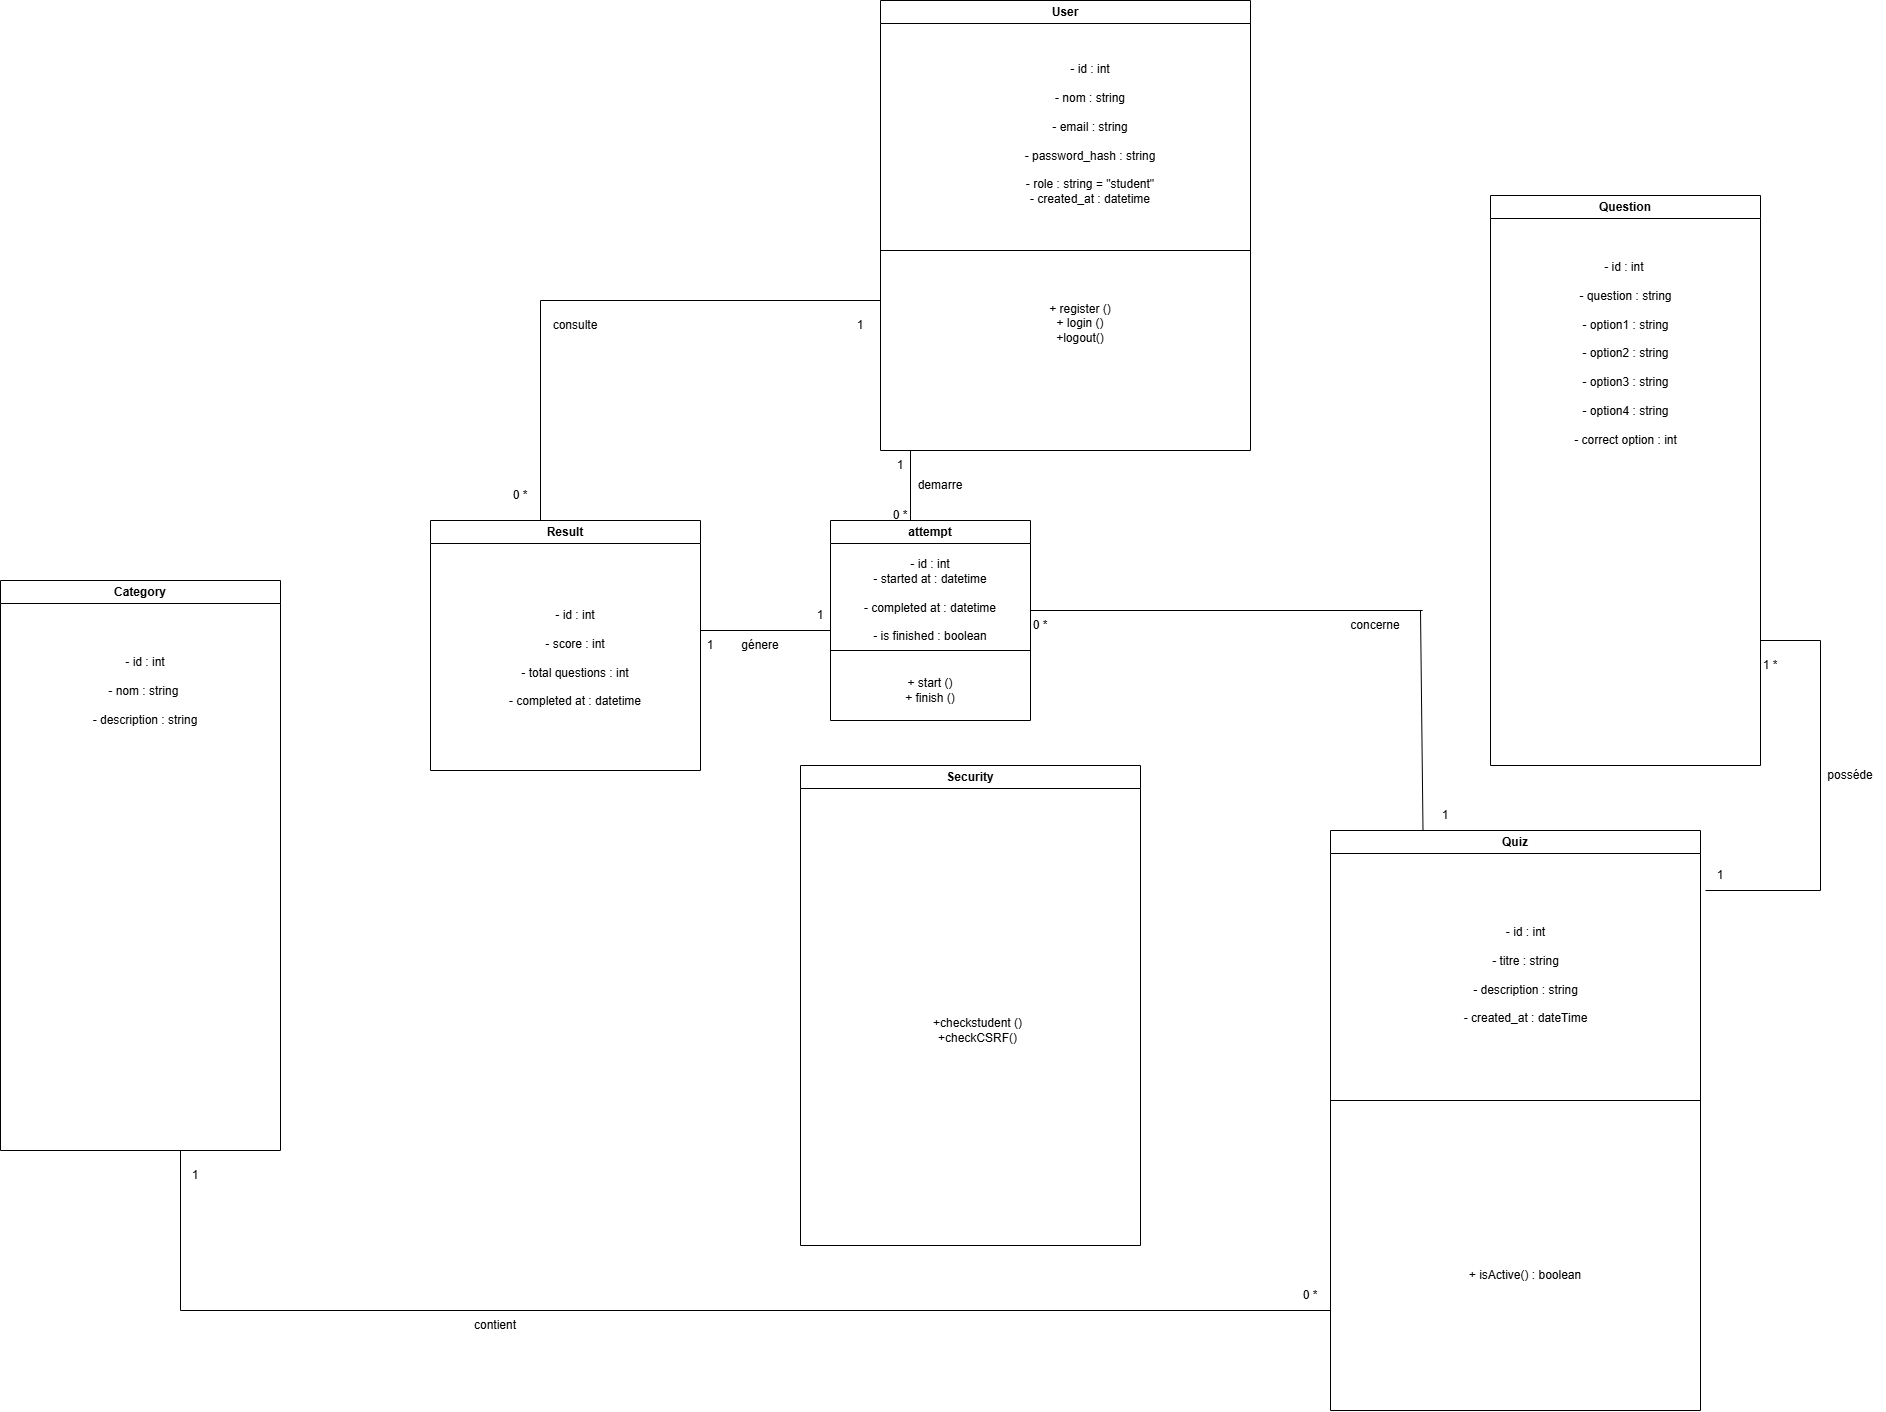

The diagram above was exported from draw.io. Its source (the exported page's mxGraphModel, read from the mxfile embedded in the PNG):
<mxGraphModel dx="2847" dy="1391" grid="1" gridSize="10" guides="1" tooltips="1" connect="1" arrows="1" fold="1" page="1" pageScale="1" pageWidth="850" pageHeight="1100" math="0" shadow="0">
  <root>
    <mxCell id="0" />
    <mxCell id="1" parent="0" />
    <mxCell id="AF9sfZZSwpHuCGJCQBHx-1" parent="1" style="swimlane;whiteSpace=wrap;html=1;" value="User" vertex="1">
      <mxGeometry height="450" width="370" x="1250" y="540" as="geometry" />
    </mxCell>
    <mxCell id="AF9sfZZSwpHuCGJCQBHx-2" parent="AF9sfZZSwpHuCGJCQBHx-1" style="text;html=1;whiteSpace=wrap;strokeColor=none;fillColor=none;align=center;verticalAlign=middle;rounded=0;" value="&lt;div&gt;&lt;br&gt;&lt;/div&gt;&lt;div&gt;&lt;br&gt;&lt;/div&gt;&lt;div&gt;&lt;br&gt;&lt;/div&gt;&lt;div&gt;&lt;br&gt;&lt;/div&gt;- id : int&lt;div&gt;&lt;br&gt;&lt;div&gt;- nom : string&lt;/div&gt;&lt;div&gt;&lt;br&gt;&lt;/div&gt;&lt;div&gt;- email : string&lt;/div&gt;&lt;div&gt;&lt;br&gt;&lt;/div&gt;&lt;div&gt;- password_hash : string&lt;/div&gt;&lt;div&gt;&lt;br&gt;&lt;/div&gt;&lt;div&gt;- role : string = &quot;student&quot;&lt;/div&gt;&lt;div&gt;- created_at : datetime&lt;/div&gt;&lt;/div&gt;" vertex="1">
      <mxGeometry height="30" width="140" x="140" y="90" as="geometry" />
    </mxCell>
    <mxCell id="AF9sfZZSwpHuCGJCQBHx-3" parent="AF9sfZZSwpHuCGJCQBHx-1" style="text;html=1;whiteSpace=wrap;strokeColor=none;fillColor=none;align=center;verticalAlign=middle;rounded=0;" value="&lt;div&gt;+ register ()&lt;/div&gt;&lt;div&gt;+ login ()&lt;/div&gt;&lt;div&gt;+logout()&lt;/div&gt;&lt;div&gt;&lt;br&gt;&lt;/div&gt;" vertex="1">
      <mxGeometry height="140" width="200" x="100" y="260" as="geometry" />
    </mxCell>
    <mxCell id="AF9sfZZSwpHuCGJCQBHx-4" edge="1" parent="AF9sfZZSwpHuCGJCQBHx-1" style="endArrow=none;html=1;rounded=0;" value="">
      <mxGeometry height="50" relative="1" width="50" as="geometry">
        <mxPoint y="250" as="sourcePoint" />
        <mxPoint x="370" y="250" as="targetPoint" />
      </mxGeometry>
    </mxCell>
    <mxCell id="AF9sfZZSwpHuCGJCQBHx-5" parent="1" style="swimlane;whiteSpace=wrap;html=1;" value="Category" vertex="1">
      <mxGeometry height="570" width="280" x="370" y="1120" as="geometry" />
    </mxCell>
    <mxCell id="AF9sfZZSwpHuCGJCQBHx-6" parent="AF9sfZZSwpHuCGJCQBHx-5" style="text;html=1;whiteSpace=wrap;strokeColor=none;fillColor=none;align=center;verticalAlign=middle;rounded=0;" value="- id : int&lt;div&gt;&lt;br&gt;&lt;div&gt;- nom : string&amp;nbsp;&lt;/div&gt;&lt;div&gt;&lt;br&gt;&lt;/div&gt;&lt;div&gt;- description : string&lt;/div&gt;&lt;div&gt;&lt;br&gt;&lt;/div&gt;&lt;div&gt;&lt;br&gt;&lt;/div&gt;&lt;/div&gt;" vertex="1">
      <mxGeometry height="30" width="110" x="90" y="110" as="geometry" />
    </mxCell>
    <mxCell id="AF9sfZZSwpHuCGJCQBHx-7" parent="AF9sfZZSwpHuCGJCQBHx-5" style="text;html=1;whiteSpace=wrap;strokeColor=none;fillColor=none;align=center;verticalAlign=middle;rounded=0;" value="&lt;div&gt;&lt;div&gt;&lt;br&gt;&lt;/div&gt;&lt;/div&gt;" vertex="1">
      <mxGeometry height="30" width="160" x="60" y="390" as="geometry" />
    </mxCell>
    <mxCell id="AF9sfZZSwpHuCGJCQBHx-9" parent="1" style="swimlane;whiteSpace=wrap;html=1;" value="Quiz" vertex="1">
      <mxGeometry height="580" width="370" x="1700" y="1370" as="geometry" />
    </mxCell>
    <mxCell id="AF9sfZZSwpHuCGJCQBHx-10" parent="AF9sfZZSwpHuCGJCQBHx-9" style="text;html=1;whiteSpace=wrap;strokeColor=none;fillColor=none;align=center;verticalAlign=middle;rounded=0;" value="- id : int&lt;div&gt;&lt;br&gt;&lt;div&gt;- titre : string&lt;/div&gt;&lt;div&gt;&lt;br&gt;&lt;/div&gt;&lt;div&gt;- description : string&lt;/div&gt;&lt;div&gt;&lt;br&gt;&lt;/div&gt;&lt;div&gt;- created_at : dateTime&lt;/div&gt;&lt;/div&gt;" vertex="1">
      <mxGeometry height="30" width="145" x="122.5" y="130" as="geometry" />
    </mxCell>
    <mxCell id="AF9sfZZSwpHuCGJCQBHx-11" parent="AF9sfZZSwpHuCGJCQBHx-9" style="text;html=1;whiteSpace=wrap;strokeColor=none;fillColor=none;align=center;verticalAlign=middle;rounded=0;" value="+ isActive() : boolean" vertex="1">
      <mxGeometry height="30" width="170" x="110" y="430" as="geometry" />
    </mxCell>
    <mxCell id="AF9sfZZSwpHuCGJCQBHx-12" edge="1" parent="AF9sfZZSwpHuCGJCQBHx-9" style="endArrow=none;html=1;rounded=0;" value="">
      <mxGeometry height="50" relative="1" width="50" as="geometry">
        <mxPoint y="270" as="sourcePoint" />
        <mxPoint x="370" y="270" as="targetPoint" />
      </mxGeometry>
    </mxCell>
    <mxCell id="AF9sfZZSwpHuCGJCQBHx-13" parent="1" style="swimlane;whiteSpace=wrap;html=1;" value="Question" vertex="1">
      <mxGeometry height="570" width="270" x="1860" y="735" as="geometry" />
    </mxCell>
    <mxCell id="AF9sfZZSwpHuCGJCQBHx-14" parent="AF9sfZZSwpHuCGJCQBHx-13" style="text;html=1;whiteSpace=wrap;strokeColor=none;fillColor=none;align=center;verticalAlign=middle;rounded=0;" value="&lt;div&gt;&lt;br&gt;&lt;/div&gt;&lt;div&gt;&lt;br&gt;&lt;/div&gt;&lt;div&gt;&lt;br&gt;&lt;/div&gt;&lt;div&gt;&lt;br&gt;&lt;/div&gt;&lt;div&gt;&lt;br&gt;&lt;/div&gt;&lt;div&gt;&lt;br&gt;&lt;/div&gt;&lt;div&gt;&lt;br&gt;&lt;/div&gt;- id : int&amp;nbsp;&lt;div&gt;&lt;div&gt;&lt;br&gt;&lt;/div&gt;&lt;div&gt;- question : string&lt;/div&gt;&lt;div&gt;&lt;br&gt;&lt;/div&gt;&lt;div&gt;- option1 : string&lt;/div&gt;&lt;div&gt;&lt;span style=&quot;background-color: transparent; color: light-dark(rgb(0, 0, 0), rgb(255, 255, 255));&quot;&gt;&lt;br&gt;&lt;/span&gt;&lt;/div&gt;&lt;div&gt;&lt;span style=&quot;background-color: transparent; color: light-dark(rgb(0, 0, 0), rgb(255, 255, 255));&quot;&gt;- option2 : string&lt;/span&gt;&lt;/div&gt;&lt;div&gt;&lt;br&gt;&lt;/div&gt;&lt;div&gt;- option3 : string&lt;/div&gt;&lt;div&gt;&lt;br&gt;&lt;/div&gt;&lt;div&gt;- option4 : string&lt;/div&gt;&lt;div&gt;&lt;br&gt;&lt;/div&gt;&lt;div&gt;- correct option : int&lt;/div&gt;&lt;div&gt;&lt;br&gt;&lt;/div&gt;&lt;/div&gt;" vertex="1">
      <mxGeometry height="30" width="115" x="77.5" y="100" as="geometry" />
    </mxCell>
    <mxCell id="AF9sfZZSwpHuCGJCQBHx-15" parent="AF9sfZZSwpHuCGJCQBHx-13" style="text;html=1;whiteSpace=wrap;strokeColor=none;fillColor=none;align=center;verticalAlign=middle;rounded=0;" value="&lt;div&gt;&lt;br&gt;&lt;/div&gt;" vertex="1">
      <mxGeometry height="230" width="140" x="65" y="340" as="geometry" />
    </mxCell>
    <mxCell id="AF9sfZZSwpHuCGJCQBHx-17" parent="1" style="swimlane;whiteSpace=wrap;html=1;" value="Result" vertex="1">
      <mxGeometry height="250" width="270" x="800" y="1060" as="geometry" />
    </mxCell>
    <mxCell id="AF9sfZZSwpHuCGJCQBHx-18" parent="AF9sfZZSwpHuCGJCQBHx-17" style="text;html=1;whiteSpace=wrap;strokeColor=none;fillColor=none;align=center;verticalAlign=middle;rounded=0;" value="- id : int&lt;div&gt;&lt;br&gt;&lt;div&gt;- score : int&lt;/div&gt;&lt;div&gt;&lt;br&gt;&lt;/div&gt;&lt;div&gt;- total questions : int&lt;/div&gt;&lt;div&gt;&lt;br&gt;&lt;/div&gt;&lt;div&gt;- completed at : datetime&lt;/div&gt;&lt;/div&gt;" vertex="1">
      <mxGeometry height="25" width="150" x="70" y="125" as="geometry" />
    </mxCell>
    <mxCell id="AF9sfZZSwpHuCGJCQBHx-19" parent="AF9sfZZSwpHuCGJCQBHx-17" style="text;html=1;whiteSpace=wrap;strokeColor=none;fillColor=none;align=center;verticalAlign=middle;rounded=0;" value="&lt;div&gt;&lt;br&gt;&lt;/div&gt;" vertex="1">
      <mxGeometry height="30" width="140" x="70" y="360" as="geometry" />
    </mxCell>
    <mxCell id="AF9sfZZSwpHuCGJCQBHx-21" parent="1" style="swimlane;whiteSpace=wrap;html=1;" value="Security" vertex="1">
      <mxGeometry height="480" width="340" x="1170" y="1305" as="geometry" />
    </mxCell>
    <mxCell id="AF9sfZZSwpHuCGJCQBHx-22" parent="AF9sfZZSwpHuCGJCQBHx-21" style="text;html=1;whiteSpace=wrap;strokeColor=none;fillColor=none;align=center;verticalAlign=middle;rounded=0;" value="+checkstudent ()&lt;div&gt;+checkCSRF()&lt;/div&gt;" vertex="1">
      <mxGeometry height="30" width="175" x="90" y="250" as="geometry" />
    </mxCell>
    <mxCell id="AF9sfZZSwpHuCGJCQBHx-40" parent="1" style="swimlane;whiteSpace=wrap;html=1;" value="attempt" vertex="1">
      <mxGeometry height="200" width="200" x="1200" y="1060" as="geometry" />
    </mxCell>
    <mxCell id="AF9sfZZSwpHuCGJCQBHx-41" parent="AF9sfZZSwpHuCGJCQBHx-40" style="text;html=1;whiteSpace=wrap;strokeColor=none;fillColor=none;align=center;verticalAlign=middle;rounded=0;autosize=1;resizable=0;" value="- id : int&lt;div&gt;- started at : datetime&lt;/div&gt;&lt;div&gt;&lt;br&gt;&lt;/div&gt;&lt;div&gt;- completed at : datetime&lt;/div&gt;&lt;div&gt;&lt;br&gt;&lt;/div&gt;&lt;div&gt;- is finished : boolean&lt;/div&gt;" vertex="1">
      <mxGeometry height="100" width="160" x="20" y="30" as="geometry" />
    </mxCell>
    <mxCell id="AF9sfZZSwpHuCGJCQBHx-43" parent="AF9sfZZSwpHuCGJCQBHx-40" style="text;html=1;whiteSpace=wrap;strokeColor=none;fillColor=none;align=center;verticalAlign=middle;rounded=0;autosize=1;resizable=0;" value="+ start ()&lt;div&gt;+ finish ()&lt;/div&gt;" vertex="1">
      <mxGeometry height="40" width="70" x="65" y="150" as="geometry" />
    </mxCell>
    <mxCell id="AF9sfZZSwpHuCGJCQBHx-42" edge="1" parent="AF9sfZZSwpHuCGJCQBHx-40" style="endArrow=none;html=1;rounded=0;" value="">
      <mxGeometry height="50" relative="1" width="50" as="geometry">
        <mxPoint y="130" as="sourcePoint" />
        <mxPoint x="200" y="130" as="targetPoint" />
      </mxGeometry>
    </mxCell>
    <mxCell id="AF9sfZZSwpHuCGJCQBHx-45" parent="1" style="text;html=1;whiteSpace=wrap;strokeColor=none;fillColor=none;align=center;verticalAlign=middle;rounded=0;autosize=1;resizable=0;" value="1" vertex="1">
      <mxGeometry height="30" width="30" x="550" y="1700" as="geometry" />
    </mxCell>
    <mxCell id="AF9sfZZSwpHuCGJCQBHx-47" edge="1" parent="1" style="endArrow=none;html=1;rounded=0;" value="">
      <mxGeometry height="50" relative="1" width="50" as="geometry">
        <mxPoint x="550" y="1850" as="sourcePoint" />
        <mxPoint x="550" y="1690" as="targetPoint" />
      </mxGeometry>
    </mxCell>
    <mxCell id="AF9sfZZSwpHuCGJCQBHx-48" edge="1" parent="1" style="endArrow=none;html=1;rounded=0;" value="">
      <mxGeometry height="50" relative="1" width="50" as="geometry">
        <mxPoint x="550" y="1850" as="sourcePoint" />
        <mxPoint x="1700" y="1850" as="targetPoint" />
      </mxGeometry>
    </mxCell>
    <mxCell id="AF9sfZZSwpHuCGJCQBHx-50" parent="1" style="text;html=1;whiteSpace=wrap;strokeColor=none;fillColor=none;align=center;verticalAlign=middle;rounded=0;autosize=1;resizable=0;" value="0 *" vertex="1">
      <mxGeometry height="30" width="40" x="1660" y="1820" as="geometry" />
    </mxCell>
    <mxCell id="AF9sfZZSwpHuCGJCQBHx-51" parent="1" style="text;html=1;whiteSpace=wrap;strokeColor=none;fillColor=none;align=center;verticalAlign=middle;rounded=0;autosize=1;resizable=0;" value="contient" vertex="1">
      <mxGeometry height="30" width="70" x="830" y="1850" as="geometry" />
    </mxCell>
    <mxCell id="AF9sfZZSwpHuCGJCQBHx-53" edge="1" parent="1" style="endArrow=none;html=1;rounded=0;" value="">
      <mxGeometry height="50" relative="1" width="50" as="geometry">
        <mxPoint x="2130" y="1180" as="sourcePoint" />
        <mxPoint x="2190" y="1180" as="targetPoint" />
      </mxGeometry>
    </mxCell>
    <mxCell id="AF9sfZZSwpHuCGJCQBHx-54" edge="1" parent="1" style="endArrow=none;html=1;rounded=0;" value="">
      <mxGeometry height="50" relative="1" width="50" as="geometry">
        <mxPoint x="2190" y="1430" as="sourcePoint" />
        <mxPoint x="2190" y="1180" as="targetPoint" />
      </mxGeometry>
    </mxCell>
    <mxCell id="AF9sfZZSwpHuCGJCQBHx-55" edge="1" parent="1" style="endArrow=none;html=1;rounded=0;" value="">
      <mxGeometry height="50" relative="1" width="50" as="geometry">
        <mxPoint x="2075" y="1430" as="sourcePoint" />
        <mxPoint x="2190" y="1430" as="targetPoint" />
      </mxGeometry>
    </mxCell>
    <mxCell id="AF9sfZZSwpHuCGJCQBHx-56" parent="1" style="text;html=1;whiteSpace=wrap;strokeColor=none;fillColor=none;align=center;verticalAlign=middle;rounded=0;autosize=1;resizable=0;" value="1" vertex="1">
      <mxGeometry height="30" width="30" x="2075" y="1400" as="geometry" />
    </mxCell>
    <mxCell id="AF9sfZZSwpHuCGJCQBHx-57" parent="1" style="text;html=1;whiteSpace=wrap;strokeColor=none;fillColor=none;align=center;verticalAlign=middle;rounded=0;autosize=1;resizable=0;" value="1 *" vertex="1">
      <mxGeometry height="30" width="40" x="2120" y="1190" as="geometry" />
    </mxCell>
    <mxCell id="AF9sfZZSwpHuCGJCQBHx-58" edge="1" parent="1" style="endArrow=none;html=1;rounded=0;" value="">
      <mxGeometry height="50" relative="1" width="50" as="geometry">
        <mxPoint x="1070" y="1170" as="sourcePoint" />
        <mxPoint x="1200" y="1170" as="targetPoint" />
      </mxGeometry>
    </mxCell>
    <mxCell id="AF9sfZZSwpHuCGJCQBHx-59" parent="1" style="text;html=1;whiteSpace=wrap;strokeColor=none;fillColor=none;align=center;verticalAlign=middle;rounded=0;autosize=1;resizable=0;" value="1" vertex="1">
      <mxGeometry height="30" width="30" x="1065" y="1170" as="geometry" />
    </mxCell>
    <mxCell id="AF9sfZZSwpHuCGJCQBHx-60" parent="1" style="text;html=1;whiteSpace=wrap;strokeColor=none;fillColor=none;align=center;verticalAlign=middle;rounded=0;autosize=1;resizable=0;" value="1" vertex="1">
      <mxGeometry height="30" width="30" x="1175" y="1140" as="geometry" />
    </mxCell>
    <mxCell id="AF9sfZZSwpHuCGJCQBHx-61" parent="1" style="text;html=1;whiteSpace=wrap;strokeColor=none;fillColor=none;align=center;verticalAlign=middle;rounded=0;autosize=1;resizable=0;" value="génere" vertex="1">
      <mxGeometry height="30" width="60" x="1100" y="1170" as="geometry" />
    </mxCell>
    <mxCell id="AF9sfZZSwpHuCGJCQBHx-62" edge="1" parent="1" style="endArrow=none;html=1;rounded=0;" value="">
      <mxGeometry height="50" relative="1" width="50" as="geometry">
        <mxPoint x="910" y="1060" as="sourcePoint" />
        <mxPoint x="910" y="840" as="targetPoint" />
      </mxGeometry>
    </mxCell>
    <mxCell id="AF9sfZZSwpHuCGJCQBHx-63" edge="1" parent="1" style="endArrow=none;html=1;rounded=0;" value="">
      <mxGeometry height="50" relative="1" width="50" as="geometry">
        <mxPoint x="910" y="840" as="sourcePoint" />
        <mxPoint x="1250" y="840" as="targetPoint" />
      </mxGeometry>
    </mxCell>
    <mxCell id="AF9sfZZSwpHuCGJCQBHx-64" parent="1" style="text;html=1;whiteSpace=wrap;strokeColor=none;fillColor=none;align=center;verticalAlign=middle;rounded=0;autosize=1;resizable=0;" value="0 *" vertex="1">
      <mxGeometry height="30" width="40" x="870" y="1020" as="geometry" />
    </mxCell>
    <mxCell id="AF9sfZZSwpHuCGJCQBHx-66" parent="1" style="text;html=1;whiteSpace=wrap;strokeColor=none;fillColor=none;align=center;verticalAlign=middle;rounded=0;autosize=1;resizable=0;" value="1" vertex="1">
      <mxGeometry height="30" width="30" x="1215" y="850" as="geometry" />
    </mxCell>
    <mxCell id="AF9sfZZSwpHuCGJCQBHx-67" parent="1" style="text;html=1;whiteSpace=wrap;strokeColor=none;fillColor=none;align=center;verticalAlign=middle;rounded=0;autosize=1;resizable=0;" value="consulte" vertex="1">
      <mxGeometry height="30" width="70" x="910" y="850" as="geometry" />
    </mxCell>
    <mxCell id="AF9sfZZSwpHuCGJCQBHx-68" edge="1" parent="1" style="endArrow=none;html=1;rounded=0;" value="">
      <mxGeometry height="50" relative="1" width="50" as="geometry">
        <mxPoint x="1280" y="1060" as="sourcePoint" />
        <mxPoint x="1280" y="990" as="targetPoint" />
      </mxGeometry>
    </mxCell>
    <mxCell id="AF9sfZZSwpHuCGJCQBHx-69" parent="1" style="text;html=1;whiteSpace=wrap;strokeColor=none;fillColor=none;align=center;verticalAlign=middle;rounded=0;autosize=1;resizable=0;" value="0 *" vertex="1">
      <mxGeometry height="30" width="40" x="1250" y="1040" as="geometry" />
    </mxCell>
    <mxCell id="AF9sfZZSwpHuCGJCQBHx-70" parent="1" style="text;html=1;whiteSpace=wrap;strokeColor=none;fillColor=none;align=center;verticalAlign=middle;rounded=0;autosize=1;resizable=0;" value="1" vertex="1">
      <mxGeometry height="30" width="30" x="1255" y="990" as="geometry" />
    </mxCell>
    <mxCell id="AF9sfZZSwpHuCGJCQBHx-71" parent="1" style="text;html=1;whiteSpace=wrap;strokeColor=none;fillColor=none;align=center;verticalAlign=middle;rounded=0;autosize=1;resizable=0;" value="demarre" vertex="1">
      <mxGeometry height="30" width="70" x="1275" y="1010" as="geometry" />
    </mxCell>
    <mxCell id="AF9sfZZSwpHuCGJCQBHx-72" edge="1" parent="1" style="endArrow=none;html=1;rounded=0;" value="">
      <mxGeometry height="50" relative="1" width="50" as="geometry">
        <mxPoint x="1400" y="1150" as="sourcePoint" />
        <mxPoint x="1792.1334635416667" y="1150" as="targetPoint" />
      </mxGeometry>
    </mxCell>
    <mxCell id="AF9sfZZSwpHuCGJCQBHx-73" edge="1" parent="1" source="AF9sfZZSwpHuCGJCQBHx-9" style="endArrow=none;html=1;rounded=0;exitX=0.25;exitY=0;exitDx=0;exitDy=0;" value="">
      <mxGeometry height="50" relative="1" width="50" as="geometry">
        <mxPoint x="1740" y="1200" as="sourcePoint" />
        <mxPoint x="1790" y="1150" as="targetPoint" />
      </mxGeometry>
    </mxCell>
    <mxCell id="AF9sfZZSwpHuCGJCQBHx-74" parent="1" style="text;html=1;whiteSpace=wrap;strokeColor=none;fillColor=none;align=center;verticalAlign=middle;rounded=0;autosize=1;resizable=0;" value="1" vertex="1">
      <mxGeometry height="30" width="30" x="1800" y="1340" as="geometry" />
    </mxCell>
    <mxCell id="AF9sfZZSwpHuCGJCQBHx-75" parent="1" style="text;html=1;whiteSpace=wrap;strokeColor=none;fillColor=none;align=center;verticalAlign=middle;rounded=0;autosize=1;resizable=0;" value="0 *" vertex="1">
      <mxGeometry height="30" width="40" x="1390" y="1150" as="geometry" />
    </mxCell>
    <mxCell id="AF9sfZZSwpHuCGJCQBHx-76" parent="1" style="text;html=1;whiteSpace=wrap;strokeColor=none;fillColor=none;align=center;verticalAlign=middle;rounded=0;autosize=1;resizable=0;" value="concerne" vertex="1">
      <mxGeometry height="30" width="70" x="1710" y="1150" as="geometry" />
    </mxCell>
    <mxCell id="AF9sfZZSwpHuCGJCQBHx-77" parent="1" style="text;html=1;whiteSpace=wrap;strokeColor=none;fillColor=none;align=center;verticalAlign=middle;rounded=0;autosize=1;resizable=0;" value="posséde" vertex="1">
      <mxGeometry height="30" width="70" x="2185" y="1300" as="geometry" />
    </mxCell>
  </root>
</mxGraphModel>